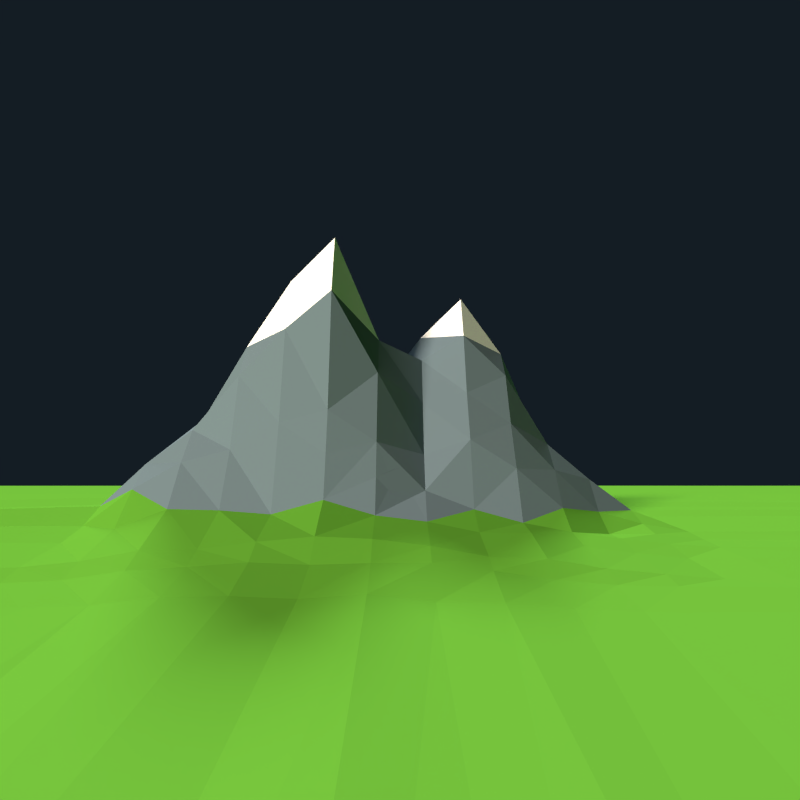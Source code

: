 # Source: HackathonTShirt.blend  (saved by Blender 2.75.0; exported with 4.5.12 LTS)
import bpy
from mathutils import Matrix  # noqa: F401  (used for matrix-valued properties, if any)

bpy.ops.wm.read_factory_settings(use_empty=True)
scene = bpy.context.scene
scene.name = 'Scene'

# ---- collections
col_collection_1 = bpy.data.collections.new('Collection 1'); scene.collection.children.link(col_collection_1)

# ---- materials (node trees are filled in below, after node groups)
mat_diffuser = bpy.data.materials.new('Diffuser')
mat_diffuser.alpha_threshold = 0.0
mat_diffuser.use_transparent_shadow = False
mat_diffuser.diffuse_color = (0.0, 0.0, 0.0, 1.0)
mat_diffuser.roughness = 0.5
mat_diffuser.specular_intensity = 0.0
mat_ground = bpy.data.materials.new('Ground')
mat_ground.alpha_threshold = 0.0
mat_ground.use_transparent_shadow = False
mat_ground.diffuse_color = (0.114, 0.3672, 0.03367, 1.0)
mat_ground.roughness = 0.5
mat_ground.specular_intensity = 0.0
mat_mountain = bpy.data.materials.new('Mountain')
mat_mountain.alpha_threshold = 0.0
mat_mountain.use_transparent_shadow = False
mat_mountain.diffuse_color = (0.1501, 0.2119, 0.2529, 1.0)
mat_mountain.roughness = 0.5
mat_mountain.specular_intensity = 0.0
mat_ice = bpy.data.materials.new('Ice')
mat_ice.alpha_threshold = 0.0
mat_ice.use_transparent_shadow = False
mat_ice.diffuse_color = (1.0, 1.0, 1.0, 1.0)
mat_ice.roughness = 0.5
mat_ice.specular_intensity = 0.0
mat_cave = bpy.data.materials.new('Cave')
mat_cave.alpha_threshold = 0.0
mat_cave.use_transparent_shadow = False
mat_cave.diffuse_color = (0.0, 0.0, 0.0, 1.0)
mat_cave.roughness = 0.5
mat_cave.specular_intensity = 0.0

# ---- material node trees

# ---- world
world_world = bpy.data.worlds.new('World'); scene.world = world_world
world_world.color = (0.007074, 0.01202, 0.01739)
world_world.use_sun_shadow = False
world_world.sun_shadow_jitter_overblur = 0.0
world_world.cycles.sampling_method = 'MANUAL'
world_world.cycles.sample_map_resolution = 256
world_world.light_settings.ao_factor = 0.8

# ---- cameras
cam_camera_001 = bpy.data.cameras.new('Camera.001')
cam_camera_001.clip_end = 100.0
cam_camera_001.lens = 35.0
cam_camera_001.sensor_width = 32.0
cam_camera_001.sensor_height = 18.0
cam_camera_001.display_size = 2.0
cam_camera_001.dof.focus_distance = 0.0
cam_camera_001.dof.aperture_fstop = 128.0
cam_camera_001.dof.aperture_blades = 6

# ---- lights
light_sun_001 = bpy.data.lights.new('Sun.001', 'SUN')
light_sun_001.transmission_factor = 0.0
light_sun_001.angle = 0.1993
light_sun_001.energy = 5.0
light_sun_001.shadow_buffer_clip_start = 0.5
light_sun_001.shadow_soft_size = 0.1
light_sun_001.shadow_cascade_max_distance = 1000.0
light_sun_001.cycles.use_multiple_importance_sampling = False
light_sun = bpy.data.lights.new('Sun', 'SUN')
light_sun.color = (1.0, 0.8621, 0.7027)
light_sun.transmission_factor = 0.0
light_sun.angle = 0.1993
light_sun.energy = 5.0
light_sun.shadow_buffer_clip_start = 0.5
light_sun.shadow_soft_size = 0.1
light_sun.shadow_cascade_max_distance = 1000.0
light_sun.cycles.use_multiple_importance_sampling = False

# ---- meshes
me_plane_002 = bpy.data.meshes.new('Plane.002')
me_plane_002.from_pydata([(-1.0, -1.0, 0.0), (1.0, -1.0, 0.0), (-1.0, 1.0, 0.0), (1.0, 1.0, 0.0)], [], [(0, 1, 3, 2)])
me_plane_002.materials.append(mat_diffuser)
me_plane_002.use_remesh_preserve_volume = False
me_plane_002.use_remesh_preserve_attributes = False
me_plane_002.use_mirror_vertex_groups = False
me_plane_002.update()
me_plane_001 = bpy.data.meshes.new('Plane.001')
me_plane_001.from_pydata([(-3.741, -1.472, -0.01835), (3.62, -1.472, -0.01835), (-3.741, 2.908, 0.0), (3.62, 2.908, 0.0006839), (-3.741, 0.0, 0.008729), (0.0, -1.472, -0.01102), (3.62, 0.0, 0.023), (0.0, 2.908, 0.003072), (0.0, 0.0, 0.4996), (-3.741, -0.5, 0.0001001), (0.5, -1.472, -0.01541), (3.62, 0.5214, 0.01651), (-0.5, 2.908, 0.0), (-3.741, 0.5217, 0.002017), (-0.5, -1.472, -0.0182), (3.62, -0.5, 0.004837), (0.5, 2.908, 0.003251), (0.0, 0.5132, 0.08988), (0.0, -0.5, 0.1142), (-0.5, 0.0, 0.1448), (0.5, 0.0, 0.4189), (0.5, -0.5, 0.04545), (-0.5, -0.5, 0.01015), (-0.5, 0.5214, 0.0161), (0.5, 0.5086, 0.1163), (-3.741, -0.7542, -0.005784), (0.75, -1.472, -0.01784), (3.62, 1.794, 0.001536), (-0.7553, 2.908, 0.0), (-3.741, 0.25, 0.002407), (-0.25, -1.472, -0.009922), (3.62, -0.25, 0.01541), (0.25, 2.908, 0.00528), (0.0, 0.8203, 0.0483), (0.0, -0.25, 0.4069), (-0.7552, 0.0, 0.003383), (0.25, 0.0, 0.6366), (-3.741, -0.25, 0.002928), (0.25, -1.472, -0.01502), (3.62, 0.25, 0.02346), (-0.25, 2.908, 0.0003622), (-3.741, 1.794, 0.0), (-0.7553, -1.472, -0.01793), (3.62, -0.7542, -0.007671), (0.75, 2.908, 0.0002241), (0.0, 0.25, 0.234), (0.0, -0.7542, -0.005117), (-0.25, 0.0, 0.4547), (0.75, 0.0, 0.1779), (0.5, -0.25, 0.1606), (0.5, -0.7541, 0.00358), (0.25, -0.5, 0.04775), (0.75, -0.5, 0.02196), (-0.5, -0.25, 0.05779), (-0.5, -0.7541, 0.001022), (-0.7553, -0.5, 0.00195), (-0.25, -0.5, 0.09476), (-0.5, 0.8418, 0.004426), (-0.5, 0.25, 0.01958), (-0.7553, 0.5217, 0.005878), (-0.25, 0.5171, 0.06226), (0.5, 0.8269, 0.04092), (0.5, 0.25, 0.4472), (0.25, 0.5047, 0.141), (0.75, 0.5156, 0.07289), (0.75, 0.25, 0.2097), (0.25, 0.25, 0.6785), (0.25, 0.8253, 0.04488), (-0.25, 0.25, 0.1968), (-0.7553, 0.25, 0.004987), (-0.7553, 0.8419, 0.00206), (-0.25, -0.7542, 0.006613), (-0.7552, -0.7541, 0.0003341), (-0.7553, -0.25, 0.000162), (0.75, -0.7542, -0.005913), (0.25, -0.7537, 0.0128), (0.25, -0.25, 0.1448), (0.75, -0.25, 0.142), (-0.25, -0.25, 0.3396), (-0.25, 0.839, 0.01701), (0.75, 0.8392, 0.01628), (-3.741, -1.112, -0.01816), (0.875, -1.472, -0.01835), (3.62, 2.518, 0.001416), (-1.365, 2.908, 0.0), (-3.741, 0.125, 0.003503), (-0.125, -1.472, -0.008563), (3.62, -0.125, 0.02688), (0.125, 2.908, 0.01079), (0.0, 1.035, 0.01708), (0.0, -0.125, 0.5755), (-1.365, 0.0, 0.008464), (0.125, 0.0, 0.4113), (-3.741, -0.375, 0.006574), (0.375, -1.472, -0.01119), (3.62, 0.375, 0.02668), (-0.375, 2.908, 0.0006896), (-3.741, 1.031, 3.252e-05), (-0.625, -1.472, -0.01463), (3.62, -0.625, 0.003308), (0.625, 2.908, 0.005237), (0.0, 0.375, 0.1501), (0.0, -0.625, 0.03883), (-0.375, 0.0, 0.2495), (0.625, 0.0, 0.27), (0.5, -0.125, 0.2837), (0.5, -0.625, 0.02431), (0.125, -0.5, 0.0762), (0.625, -0.5, 0.02469), (-0.5, -0.125, 0.121), (-0.5, -0.625, 0.006242), (-1.365, -0.5, 0.001611), (-0.375, -0.5, 0.03404), (-0.5, 1.038, 0.0003085), (-0.5, 0.375, 0.02761), (-1.365, 0.5217, 0.001803), (-0.375, 0.5204, 0.03277), (0.5, 1.03, 0.0249), (0.5, 0.375, 0.255), (0.125, 0.512, 0.1047), (0.625, 0.5084, 0.1192), (-3.741, -0.625, 0.002087), (0.625, -1.472, -0.01757), (3.62, 1.03, 0.01171), (-0.625, 2.908, 0.0), (-3.741, 0.375, 0.00416), (-0.375, -1.472, -0.01088), (3.62, -0.375, 0.006982), (0.375, 2.908, 0.01004), (0.0, 0.7308, 0.0681), (0.0, -0.375, 0.2216), (-0.625, 0.0, 0.05282), (0.375, 0.0, 0.5566), (-3.741, -0.125, 0.00257), (0.125, -1.472, -0.01494), (3.62, 0.125, 0.03489), (-0.125, 2.908, 0.004511), (-3.741, 2.518, 0.0), (-1.365, -1.472, -0.01835), (3.62, -1.112, -0.01819), (0.875, 2.908, 0.004234), (0.0, 0.125, 0.3732), (0.0, -1.112, -0.009456), (-0.125, 0.0, 0.5738), (0.875, 0.0, 0.06871), (0.5, -0.375, 0.09978), (0.5, -1.111, -0.01076), (0.375, -0.5, 0.04872), (0.875, -0.5, 0.01161), (-0.5, -0.375, 0.02168), (-0.5, -1.111, -0.01075), (-0.625, -0.5, 0.005466), (-0.125, -0.5, 0.1362), (-0.5, 0.7548, 0.01163), (-0.5, 0.125, 0.06433), (-0.625, 0.5217, 0.003578), (-0.125, 0.5174, 0.06477), (0.5, 0.7357, 0.06136), (0.5, 0.125, 0.5319), (0.375, 0.5115, 0.107), (0.875, 0.5201, 0.03992), (0.75, 0.375, 0.1531), (0.75, 0.125, 0.1997), (0.625, 0.25, 0.3007), (0.875, 0.25, 0.09465), (0.25, 0.375, 0.3566), (0.25, 0.125, 0.843), (0.125, 0.25, 0.4559), (0.375, 0.25, 0.5739), (0.25, 1.033, 0.02232), (0.25, 0.7176, 0.08616), (0.125, 0.8267, 0.04869), (0.375, 0.8251, 0.04987), (-0.25, 0.375, 0.06758), (-0.25, 0.125, 0.3152), (-0.375, 0.25, 0.08995), (-0.125, 0.25, 0.2751), (-0.7553, 0.375, 0.005114), (-0.7553, 0.125, 0.007253), (-1.365, 0.25, 0.002024), (-0.625, 0.25, 0.01971), (-0.7553, 1.038, 0.0), (-0.7553, 0.7556, 0.00373), (-1.365, 1.794, 3.828e-05), (-0.625, 0.8419, 0.003305), (-0.25, -0.625, 0.02056), (-0.25, -1.111, -0.01475), (-0.375, -0.7542, -0.0001941), (-0.125, -0.7541, -0.006626), (-0.7553, -0.625, 0.004648), (-0.7553, -1.112, -0.01525), (-1.365, -0.7542, -0.006615), (-0.625, -0.7542, -0.004129), (-0.7553, -0.125, 0.001472), (-0.7553, -0.375, 0.006413), (-1.365, -0.25, 0.002616), (-0.625, -0.25, 0.01381), (0.75, -0.625, 0.005756), (0.75, -1.112, -0.01797), (0.625, -0.754, 0.00341), (0.875, -0.7542, -0.00442), (0.25, -0.625, 0.02656), (0.25, -1.111, -0.005958), (0.125, -0.7542, 0.001986), (0.375, -0.7542, 0.003288), (0.25, -0.125, 0.3119), (0.25, -0.375, 0.09), (0.125, -0.25, 0.2085), (0.375, -0.25, 0.1442), (0.75, -0.125, 0.1651), (0.75, -0.375, 0.05609), (0.625, -0.25, 0.1733), (0.875, -0.25, 0.05452), (-0.25, -0.125, 0.5251), (-0.25, -0.375, 0.1657), (-0.375, -0.25, 0.1404), (-0.125, -0.25, 0.5175), (-0.25, 1.037, 0.005468), (-0.25, 0.745, 0.04279), (-0.375, 0.8416, 0.006902), (-0.125, 0.8326, 0.03423), (0.75, 1.037, 0.007093), (0.75, 0.7475, 0.03729), (0.625, 0.8329, 0.03441), (0.875, 0.8415, 0.01058), (0.875, 0.7528, 0.02599), (0.625, 0.7384, 0.05929), (0.625, 1.037, 0.01168), (-0.125, 0.7449, 0.04702), (-0.375, 0.7526, 0.02326), (-0.375, 1.038, 0.0006387), (-0.125, -0.375, 0.2598), (-0.375, -0.375, 0.06013), (-0.375, -0.125, 0.2369), (0.875, -0.375, 0.02437), (0.625, -0.375, 0.08653), (0.625, -0.125, 0.2384), (0.375, -0.375, 0.07147), (0.125, -0.375, 0.1168), (0.125, -0.125, 0.2949), (0.375, -1.111, -0.01493), (0.125, -1.112, -0.01579), (0.125, -0.625, 0.02934), (0.875, -1.112, -0.01812), (0.625, -1.111, -0.01272), (0.625, -0.625, 0.01362), (-0.625, -0.375, 0.0007304), (-1.365, -0.375, 0.007568), (-1.364, -0.125, 0.007905), (-0.625, -1.112, -0.01543), (-1.365, -1.112, -0.01819), (-1.365, -0.625, 0.003362), (-0.125, -1.111, -0.005111), (-0.375, -1.112, -0.01227), (-0.375, -0.625, 0.007126), (-0.625, 0.7556, 0.001685), (-1.365, 1.03, 0.001335), (-1.365, 2.518, 0.0), (-0.625, 0.125, 0.02985), (-1.364, 0.125, 0.009294), (-1.365, 0.375, 0.006834), (-0.125, 0.125, 0.4025), (-0.375, 0.125, 0.1828), (-0.375, 0.375, 0.04366), (0.375, 0.7298, 0.07635), (0.125, 0.7259, 0.08212), (0.125, 1.031, 0.03088), (0.375, 0.125, 0.7181), (0.125, 0.125, 0.5513), (0.125, 0.375, 0.2749), (0.875, 0.125, 0.08507), (0.625, 0.125, 0.3243), (0.625, 0.375, 0.2223), (0.875, 0.375, 0.05945), (0.375, 0.375, 0.3245), (0.375, 1.033, 0.02754), (-0.125, 0.375, 0.102), (-0.625, 0.375, 0.01337), (-0.625, 1.038, 0.0002438), (-0.125, -0.625, 0.05427), (-0.625, -0.625, 0.001416), (-0.625, -0.125, 0.04323), (0.875, -0.625, 0.007679), (0.375, -0.625, 0.02107), (0.375, -0.125, 0.3324), (0.875, -0.125, 0.07894), (-0.125, -0.125, 0.6965), (-0.125, 1.036, 0.01593), (0.875, 1.038, 0.005112), (0.25, 0.4375, 0.2488), (-0.1719, 0.2734, 0.2133), (-0.125, 0.3125, 0.1885), (0.125, 0.4375, 0.1898), (0.0625, 0.375, 0.2125), (0.03125, 0.4062, 0.1388), (0.09375, 0.4375, 0.1586), (0.09427, 0.4062, 0.2012), (0.04688, 0.375, 0.1969), (-0.1367, 0.2988, 0.2001)], [], [(83, 3, 140), (287, 89, 7), (90, 8, 143), (285, 87, 6), (284, 105, 20), (283, 106, 21), (282, 99, 15), (109, 19, 131), (110, 22, 151), (279, 102, 18), (113, 12, 124), (277, 114, 23), (117, 16, 128), (118, 24, 159), (95, 11, 160), (161, 64, 120), (271, 162, 65), (270, 135, 39), (269, 165, 289), (268, 166, 66), (158, 62, 168), (266, 169, 32), (265, 170, 67), (157, 61, 172), (263, 173, 60), (262, 174, 68), (141, 45, 176), (177, 59, 115), (178, 69, 179), (258, 154, 58), (181, 28, 84), (182, 70, 183), (255, 153, 57), (185, 56, 112), (186, 71, 187), (142, 46, 188), (189, 55, 111), (190, 72, 191), (150, 54, 192), (193, 35, 91), (194, 73, 195), (149, 53, 196), (245, 197, 52), (244, 198, 74), (139, 43, 200), (242, 201, 51), (202, 75, 203), (240, 146, 50), (205, 36, 92), (238, 206, 76), (145, 49, 208), (236, 209, 48), (235, 210, 77), (234, 127, 31), (233, 213, 47), (214, 78, 215), (231, 130, 34), (230, 217, 40), (229, 218, 79), (228, 129, 33), (221, 44, 100), (222, 80, 223), (123, 27, 224), (225, 224, 80), (160, 225, 222), (11, 123, 225), (226, 223, 61), (120, 226, 157), (64, 222, 226), (227, 100, 16), (223, 227, 117), (80, 221, 227), (218, 228, 220), (60, 156, 228), (156, 17, 129), (153, 229, 219), (23, 116, 229), (116, 60, 218), (230, 96, 12), (57, 219, 230), (219, 79, 217), (231, 216, 78), (152, 231, 214), (152, 18, 130), (232, 215, 53), (112, 232, 149), (56, 214, 232), (233, 103, 19), (215, 233, 109), (78, 213, 233), (210, 234, 212), (52, 148, 234), (148, 15, 127), (235, 211, 49), (21, 108, 235), (108, 52, 210), (105, 236, 104), (49, 211, 236), (211, 77, 209), (237, 208, 76), (51, 147, 237), (21, 145, 237), (130, 238, 207), (18, 107, 238), (107, 51, 206), (90, 239, 92), (34, 207, 239), (207, 76, 205), (202, 240, 204), (94, 240, 202), (10, 146, 240), (241, 203, 46), (134, 241, 142), (38, 202, 241), (102, 242, 107), (46, 203, 242), (75, 201, 242), (243, 200, 74), (82, 243, 198), (1, 139, 243), (146, 244, 199), (122, 244, 146), (26, 198, 244), (106, 245, 108), (50, 199, 245), (199, 74, 197), (246, 196, 73), (151, 246, 194), (22, 149, 246), (247, 195, 37), (111, 247, 93), (55, 194, 247), (248, 91, 4), (195, 248, 133), (73, 193, 248), (249, 192, 72), (98, 249, 190), (14, 150, 249), (250, 191, 25), (138, 250, 81), (42, 190, 250), (251, 111, 9), (191, 251, 121), (72, 189, 251), (252, 188, 71), (86, 252, 186), (5, 142, 252), (253, 187, 54), (126, 253, 150), (30, 186, 253), (254, 112, 22), (187, 254, 110), (71, 185, 254), (255, 184, 70), (59, 155, 255), (155, 23, 153), (256, 183, 41), (115, 256, 97), (59, 182, 256), (257, 84, 2), (183, 257, 137), (70, 181, 257), (178, 258, 180), (131, 258, 178), (131, 19, 154), (259, 179, 29), (91, 259, 85), (35, 178, 259), (260, 115, 13), (179, 260, 125), (69, 177, 260), (174, 261, 176), (47, 143, 261), (8, 141, 261), (154, 262, 175), (19, 103, 262), (103, 47, 174), (114, 263, 116), (58, 175, 263), (175, 68, 173), (264, 172, 67), (159, 264, 170), (24, 157, 264), (129, 265, 171), (17, 119, 265), (119, 63, 170), (89, 266, 88), (33, 171, 266), (171, 67, 169), (267, 168, 66), (36, 132, 267), (132, 20, 158), (141, 268, 167), (8, 92, 268), (36, 166, 268), (295, 119, 294), (45, 167, 269), (167, 66, 165), (162, 270, 164), (48, 144, 270), (144, 6, 135), (271, 163, 62), (20, 104, 271), (104, 48, 162), (272, 120, 24), (163, 272, 118), (65, 161, 272), (273, 160, 64), (164, 273, 161), (39, 95, 273), (17, 101, 294), (62, 118, 274), (275, 128, 32), (172, 275, 169), (61, 117, 275), (173, 276, 156), (298, 290, 176), (176, 45, 101), (177, 277, 155), (69, 180, 277), (180, 58, 114), (278, 124, 28), (184, 278, 181), (57, 113, 278), (279, 152, 56), (188, 279, 185), (188, 46, 102), (280, 151, 55), (192, 280, 189), (54, 110, 280), (281, 131, 35), (196, 281, 193), (53, 109, 281), (197, 282, 148), (74, 200, 282), (43, 99, 282), (201, 283, 147), (75, 204, 283), (204, 50, 106), (205, 284, 132), (208, 284, 205), (208, 49, 105), (209, 285, 144), (77, 212, 285), (212, 31, 87), (213, 286, 143), (216, 286, 213), (216, 34, 90), (217, 287, 136), (79, 220, 287), (220, 33, 89), (288, 140, 44), (224, 288, 221), (27, 83, 288), (288, 83, 140), (136, 287, 7), (286, 90, 143), (144, 285, 6), (132, 284, 20), (147, 283, 21), (148, 282, 15), (281, 109, 131), (280, 110, 151), (152, 279, 18), (278, 113, 124), (155, 277, 23), (156, 276, 17), (275, 117, 128), (274, 118, 159), (273, 95, 160), (272, 161, 120), (163, 271, 65), (164, 270, 39), (292, 269, 63), (167, 268, 66), (267, 158, 168), (88, 266, 32), (171, 265, 67), (264, 157, 172), (116, 263, 60), (175, 262, 68), (261, 141, 176), (260, 177, 115), (259, 178, 179), (180, 258, 58), (257, 181, 84), (256, 182, 183), (184, 255, 57), (254, 185, 112), (253, 186, 187), (252, 142, 188), (251, 189, 111), (250, 190, 191), (249, 150, 192), (248, 193, 91), (247, 194, 195), (246, 149, 196), (108, 245, 52), (199, 244, 74), (243, 139, 200), (107, 242, 51), (241, 202, 203), (204, 240, 50), (239, 205, 92), (207, 238, 76), (237, 145, 208), (104, 236, 48), (211, 235, 77), (212, 234, 31), (103, 233, 47), (232, 214, 215), (216, 231, 34), (96, 230, 40), (219, 229, 79), (220, 228, 33), (227, 221, 100), (226, 222, 223), (225, 123, 224), (222, 225, 80), (64, 160, 222), (160, 11, 225), (157, 226, 61), (24, 120, 157), (120, 64, 226), (117, 227, 16), (61, 223, 117), (223, 80, 227), (79, 218, 220), (218, 60, 228), (228, 156, 129), (57, 153, 219), (153, 23, 229), (229, 116, 218), (113, 230, 12), (113, 57, 230), (230, 219, 217), (214, 231, 78), (56, 152, 214), (231, 152, 130), (149, 232, 53), (22, 112, 149), (112, 56, 232), (109, 233, 19), (53, 215, 109), (215, 78, 233), (77, 210, 212), (210, 52, 234), (234, 148, 127), (145, 235, 49), (145, 21, 235), (235, 108, 210), (20, 105, 104), (105, 49, 236), (236, 211, 209), (206, 237, 76), (206, 51, 237), (147, 21, 237), (34, 130, 207), (130, 18, 238), (238, 107, 206), (8, 90, 92), (90, 34, 239), (239, 207, 205), (75, 202, 204), (38, 94, 202), (94, 10, 240), (142, 241, 46), (5, 134, 142), (134, 38, 241), (18, 102, 107), (102, 46, 242), (203, 75, 242), (198, 243, 74), (26, 82, 198), (82, 1, 243), (50, 146, 199), (10, 122, 146), (122, 26, 244), (21, 106, 108), (106, 50, 245), (245, 199, 197), (194, 246, 73), (55, 151, 194), (151, 22, 246), (93, 247, 37), (9, 111, 93), (111, 55, 247), (133, 248, 4), (37, 195, 133), (195, 73, 248), (190, 249, 72), (42, 98, 190), (98, 14, 249), (81, 250, 25), (0, 138, 81), (138, 42, 250), (121, 251, 9), (25, 191, 121), (191, 72, 251), (186, 252, 71), (30, 86, 186), (86, 5, 252), (150, 253, 54), (14, 126, 150), (126, 30, 253), (110, 254, 22), (54, 187, 110), (187, 71, 254), (182, 255, 70), (182, 59, 255), (255, 155, 153), (97, 256, 41), (13, 115, 97), (115, 59, 256), (137, 257, 2), (41, 183, 137), (183, 70, 257), (69, 178, 180), (35, 131, 178), (258, 131, 154), (85, 259, 29), (4, 91, 85), (91, 35, 259), (125, 260, 13), (29, 179, 125), (179, 69, 260), (291, 276, 290), (174, 47, 261), (143, 8, 261), (58, 154, 175), (154, 19, 262), (262, 103, 174), (23, 114, 116), (114, 58, 263), (263, 175, 173), (170, 264, 67), (63, 159, 170), (159, 24, 264), (33, 129, 171), (129, 17, 265), (265, 119, 170), (7, 89, 88), (89, 33, 266), (266, 171, 169), (166, 267, 66), (166, 36, 267), (267, 132, 158), (45, 141, 167), (141, 8, 268), (92, 36, 268), (269, 167, 165), (65, 162, 164), (162, 48, 270), (270, 144, 135), (158, 271, 62), (158, 20, 271), (271, 104, 162), (118, 272, 24), (62, 163, 118), (163, 65, 272), (161, 273, 64), (65, 164, 161), (164, 39, 273), (66, 168, 165), (168, 62, 274), (169, 275, 32), (67, 172, 169), (172, 61, 275), (60, 173, 156), (59, 177, 155), (177, 69, 277), (277, 180, 114), (181, 278, 28), (70, 184, 181), (184, 57, 278), (185, 279, 56), (71, 188, 185), (279, 188, 102), (189, 280, 55), (72, 192, 189), (192, 54, 280), (193, 281, 35), (73, 196, 193), (196, 53, 281), (52, 197, 148), (197, 74, 282), (200, 43, 282), (51, 201, 147), (201, 75, 283), (283, 204, 106), (36, 205, 132), (76, 208, 205), (284, 208, 105), (48, 209, 144), (209, 77, 285), (285, 212, 87), (47, 213, 143), (78, 216, 213), (286, 216, 90), (40, 217, 136), (217, 79, 287), (287, 220, 89), (221, 288, 44), (80, 224, 221), (224, 27, 288), (289, 165, 274), (297, 45, 293), (119, 295, 292), (168, 274, 165), (68, 176, 290), (17, 276, 101), (63, 289, 274), (68, 174, 176), (269, 292, 296), (294, 101, 297), (101, 276, 291), (101, 291, 176), (276, 68, 290), (274, 159, 63), (173, 68, 276), (295, 294, 297), (291, 298, 176), (298, 291, 290), (63, 269, 289), (119, 17, 294), (119, 292, 63), (45, 297, 101), (45, 269, 293), (293, 269, 296), (293, 292, 295), (295, 297, 293)])
me_plane_001.polygons.foreach_set('material_index', [0, 0, 1, 0, 1, 0, 0, 1, 0, 1, 0, 0, 0, 1, 0, 0, 1, 0, 1, 2, 1, 0, 0, 0, 0, 1, 1, 0, 0, 0, 0, 0, 0, 1, 0, 0, 0, 0, 0, 0, 0, 0, 0, 0, 0, 0, 0, 0, 1, 1, 1, 1, 1, 0, 1, 1, 1, 0, 0, 0, 0, 0, 0, 0, 0, 0, 0, 0, 0, 0, 0, 0, 0, 0, 0, 0, 0, 0, 0, 0, 0, 1, 1, 1, 1, 1, 1, 1, 1, 1, 0, 0, 0, 1, 0, 0, 1, 1, 1, 1, 0, 0, 1, 1, 0, 1, 1, 1, 0, 0, 0, 0, 0, 0, 0, 0, 0, 0, 0, 0, 0, 0, 0, 0, 0, 0, 0, 0, 0, 0, 0, 0, 0, 0, 0, 0, 0, 0, 0, 0, 0, 0, 0, 0, 0, 0, 0, 0, 0, 0, 0, 0, 0, 0, 0, 0, 0, 0, 0, 0, 0, 0, 0, 0, 1, 0, 0, 0, 0, 0, 0, 1, 1, 1, 1, 1, 1, 0, 0, 1, 0, 0, 0, 0, 0, 0, 0, 0, 0, 2, 2, 1, 1, 1, 2, 1, 1, 1, 1, 1, 0, 1, 1, 1, 1, 1, 1, 0, 0, 0, 1, 1, 0, 0, 0, 0, 1, 1, 0, 0, 0, 0, 0, 0, 1, 0, 0, 0, 0, 0, 0, 0, 1, 0, 0, 0, 0, 0, 0, 1, 1, 1, 1, 1, 0, 2, 2, 1, 0, 0, 0, 0, 0, 0, 0, 0, 2, 0, 1, 0, 0, 1, 0, 1, 0, 0, 0, 0, 1, 0, 1, 1, 0, 1, 1, 2, 0, 0, 0, 0, 1, 1, 0, 0, 0, 0, 0, 0, 0, 0, 0, 0, 0, 0, 0, 0, 0, 0, 0, 0, 0, 0, 0, 1, 1, 1, 1, 1, 0, 1, 1, 1, 0, 0, 0, 0, 0, 0, 0, 0, 0, 0, 0, 0, 0, 0, 0, 0, 0, 0, 0, 0, 0, 0, 0, 0, 1, 1, 1, 1, 0, 1, 1, 1, 1, 1, 0, 0, 1, 0, 0, 1, 1, 1, 1, 0, 0, 1, 1, 1, 1, 1, 1, 0, 0, 0, 0, 0, 0, 1, 0, 0, 0, 0, 0, 0, 0, 0, 0, 0, 0, 0, 0, 0, 0, 0, 0, 0, 0, 0, 0, 0, 0, 0, 0, 0, 0, 0, 0, 0, 0, 0, 0, 0, 0, 0, 0, 0, 0, 0, 0, 0, 0, 0, 0, 0, 0, 0, 0, 0, 0, 0, 0, 0, 0, 0, 1, 1, 1, 0, 1, 1, 0, 0, 0, 0, 0, 0, 0, 0, 0, 0, 0, 0, 2, 2, 2, 1, 1, 1, 1, 1, 1, 0, 1, 1, 1, 1, 1, 1, 0, 1, 0, 1, 1, 0, 0, 0, 0, 0, 0, 0, 0, 0, 0, 1, 0, 0, 0, 0, 0, 0, 0, 0, 0, 0, 0, 0, 0, 0, 1, 1, 1, 1, 1, 0, 1, 1, 2, 0, 0, 0, 0, 0, 0, 1, 1, 1, 1, 1, 1, 1, 1, 1, 1, 1, 1, 1, 1, 1, 1, 1, 1, 1, 1, 1, 1, 1, 1, 1, 1])
me_plane_001.materials.append(mat_ground)
me_plane_001.materials.append(mat_mountain)
me_plane_001.materials.append(mat_ice)
me_plane_001.materials.append(mat_cave)
me_plane_001.use_remesh_preserve_volume = False
me_plane_001.use_remesh_preserve_attributes = False
me_plane_001.use_mirror_vertex_groups = False
me_plane_001.update()

# ---- objects
ob_sun_001 = bpy.data.objects.new('Sun.001', light_sun_001)
ob_plane = bpy.data.objects.new('Plane', me_plane_002)
ob_camera = bpy.data.objects.new('Camera', cam_camera_001)
ob_sun = bpy.data.objects.new('Sun', light_sun)
ob_world = bpy.data.objects.new('World', me_plane_001)

# ---- transforms, parenting, visibility, modifiers, constraints
ob_sun_001.location = (0.9443, -8.342, 4.328)
ob_sun_001.rotation_euler = (0.0, -1.047, 1.571)
ob_sun_001.lineart.crease_threshold = 0.0
ob_plane.location = (-15.66, 4.724, 11.53)
ob_plane.rotation_euler = (0.0, 1.571, 0.0)
ob_plane.scale = (16.13, 16.13, 16.13)
ob_plane.lineart.crease_threshold = 0.0
ob_camera.location = (0.54, 21.4, 3.122)
ob_camera.rotation_euler = (1.571, 0.0, -3.142)
ob_camera.lineart.crease_threshold = 0.0
ob_sun.location = (10.79, 9.588, 5.789)
ob_sun.rotation_euler = (0.0, 1.047, 0.7854)
ob_sun.lineart.crease_threshold = 0.0
ob_world.location = (0.0, 0.0, 0.0)
ob_world.scale = (8.193, 8.193, 8.193)
ob_world.lineart.crease_threshold = 0.0

# ---- collection membership
col_collection_1.objects.link(ob_sun_001)
col_collection_1.objects.link(ob_plane)
col_collection_1.objects.link(ob_camera)
col_collection_1.objects.link(ob_sun)
col_collection_1.objects.link(ob_world)

# ---- scene / render settings (as saved in the file)
scene.camera = ob_camera
scene.frame_start = 1; scene.frame_end = 250; scene.frame_set(1)
scene.render.engine = 'BLENDER_EEVEE_NEXT'
scene.render.image_settings.color_mode = 'BW'
scene.render.image_settings.color_depth = '16'
scene.render.image_settings.compression = 90
scene.render.resolution_y = 1920
scene.render.dither_intensity = 0.0
scene.cycles.use_denoising = False
scene.cycles.samples = 10
scene.cycles.sampling_pattern = 'TABULATED_SOBOL'
scene.cycles.light_sampling_threshold = 0.0
scene.cycles.use_adaptive_sampling = False
scene.cycles.use_light_tree = False
scene.cycles.blur_glossy = 0.0
scene.cycles.pixel_filter_type = 'GAUSSIAN'
scene.cycles.sample_clamp_indirect = 0.0
scene.view_settings.view_transform = 'Standard'
bpy.context.view_layer.update()
